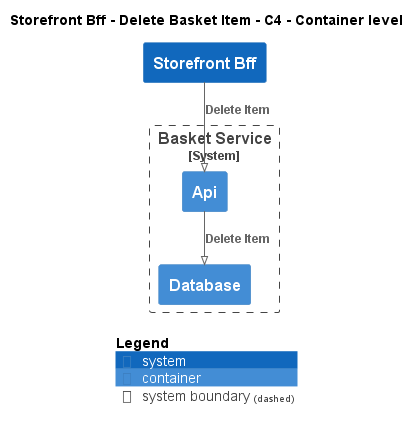

The diagram above was rendered by PlantUML. Its source (embedded in the PNG):
@startuml
!pragma layout smetana
!include ..\..\..\..\..\.c4s\C4_Container.puml

AddElementTag("c4interflow:lifecycle:new", $bgColor=green, $fontColor=#ffffff, $borderColor=green, $shadowing="False")
AddElementTag("c4interflow:lifecycle:changed", $bgColor=orange, $fontColor=#ffffff, $borderColor=orange, $shadowing="False")
AddElementTag("c4interflow:lifecycle:removed", $bgColor=red, $fontColor=#ffffff, $borderColor=red, $shadowing="False")

AddRelTag("c4interflow:lifecycle:new", $textColor=green, $lineColor=green)
AddRelTag("c4interflow:lifecycle:changed", $textColor=orange, $lineColor=orange)
AddRelTag("c4interflow:lifecycle:removed", $textColor=red, $lineColor=red)

SHOW_PERSON_PORTRAIT()
LAYOUT_TOP_DOWN()

skinparam linetype polyline

title Storefront Bff - Delete Basket Item - C4 - Container level

System(ECommercePlatform.SoftwareSystems.StorefrontBff, "Storefront Bff", "")

System_Boundary(ECommercePlatform.SoftwareSystems.BasketService, "Basket Service") {
    Container(ECommercePlatform.SoftwareSystems.BasketService.Containers.Api, "Api", "", "")
    Container(ECommercePlatform.SoftwareSystems.BasketService.Containers.Database, "Database", "", "")
}

Rel(ECommercePlatform.SoftwareSystems.StorefrontBff, ECommercePlatform.SoftwareSystems.BasketService.Containers.Api, "Delete Item")
Rel(ECommercePlatform.SoftwareSystems.BasketService.Containers.Api, ECommercePlatform.SoftwareSystems.BasketService.Containers.Database, "Delete Item")


SHOW_LEGEND()
@enduml